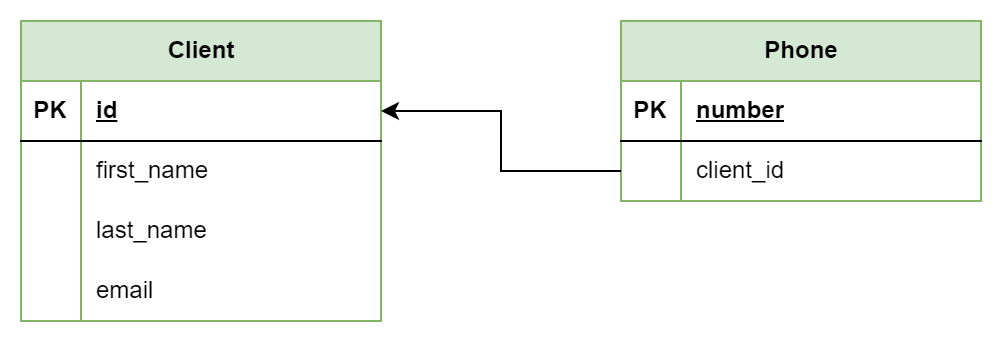

The diagram above was exported from draw.io. Its source (the exported page's mxGraphModel, read from the mxfile embedded in the PNG):
<mxGraphModel dx="1360" dy="729" grid="1" gridSize="10" guides="1" tooltips="1" connect="1" arrows="1" fold="1" page="1" pageScale="1" pageWidth="1169" pageHeight="827" math="0" shadow="0" extFonts="Permanent Marker^https://fonts.googleapis.com/css?family=Permanent+Marker">
  <root>
    <mxCell id="0" />
    <mxCell id="1" parent="0" />
    <mxCell id="y-4dWWcLzV4cEBcKaols-14" value="Client" style="shape=table;startSize=30;container=1;collapsible=1;childLayout=tableLayout;fixedRows=1;rowLines=0;fontStyle=1;align=center;resizeLast=1;html=1;fillColor=#d5e8d4;strokeColor=#82b366;" parent="1" vertex="1">
      <mxGeometry x="340" y="240" width="180" height="150" as="geometry" />
    </mxCell>
    <mxCell id="y-4dWWcLzV4cEBcKaols-15" value="" style="shape=tableRow;horizontal=0;startSize=0;swimlaneHead=0;swimlaneBody=0;fillColor=none;collapsible=0;dropTarget=0;points=[[0,0.5],[1,0.5]];portConstraint=eastwest;top=0;left=0;right=0;bottom=1;" parent="y-4dWWcLzV4cEBcKaols-14" vertex="1">
      <mxGeometry y="30" width="180" height="30" as="geometry" />
    </mxCell>
    <mxCell id="y-4dWWcLzV4cEBcKaols-16" value="PK" style="shape=partialRectangle;connectable=0;fillColor=none;top=0;left=0;bottom=0;right=0;fontStyle=1;overflow=hidden;whiteSpace=wrap;html=1;" parent="y-4dWWcLzV4cEBcKaols-15" vertex="1">
      <mxGeometry width="30" height="30" as="geometry">
        <mxRectangle width="30" height="30" as="alternateBounds" />
      </mxGeometry>
    </mxCell>
    <mxCell id="y-4dWWcLzV4cEBcKaols-17" value="id" style="shape=partialRectangle;connectable=0;fillColor=none;top=0;left=0;bottom=0;right=0;align=left;spacingLeft=6;fontStyle=5;overflow=hidden;whiteSpace=wrap;html=1;" parent="y-4dWWcLzV4cEBcKaols-15" vertex="1">
      <mxGeometry x="30" width="150" height="30" as="geometry">
        <mxRectangle width="150" height="30" as="alternateBounds" />
      </mxGeometry>
    </mxCell>
    <mxCell id="y-4dWWcLzV4cEBcKaols-18" value="" style="shape=tableRow;horizontal=0;startSize=0;swimlaneHead=0;swimlaneBody=0;fillColor=none;collapsible=0;dropTarget=0;points=[[0,0.5],[1,0.5]];portConstraint=eastwest;top=0;left=0;right=0;bottom=0;" parent="y-4dWWcLzV4cEBcKaols-14" vertex="1">
      <mxGeometry y="60" width="180" height="30" as="geometry" />
    </mxCell>
    <mxCell id="y-4dWWcLzV4cEBcKaols-19" value="" style="shape=partialRectangle;connectable=0;fillColor=none;top=0;left=0;bottom=0;right=0;editable=1;overflow=hidden;whiteSpace=wrap;html=1;" parent="y-4dWWcLzV4cEBcKaols-18" vertex="1">
      <mxGeometry width="30" height="30" as="geometry">
        <mxRectangle width="30" height="30" as="alternateBounds" />
      </mxGeometry>
    </mxCell>
    <mxCell id="y-4dWWcLzV4cEBcKaols-20" value="first_name" style="shape=partialRectangle;connectable=0;fillColor=none;top=0;left=0;bottom=0;right=0;align=left;spacingLeft=6;overflow=hidden;whiteSpace=wrap;html=1;" parent="y-4dWWcLzV4cEBcKaols-18" vertex="1">
      <mxGeometry x="30" width="150" height="30" as="geometry">
        <mxRectangle width="150" height="30" as="alternateBounds" />
      </mxGeometry>
    </mxCell>
    <mxCell id="hRmpYhrowH6M7utCaJqh-4" style="shape=tableRow;horizontal=0;startSize=0;swimlaneHead=0;swimlaneBody=0;fillColor=none;collapsible=0;dropTarget=0;points=[[0,0.5],[1,0.5]];portConstraint=eastwest;top=0;left=0;right=0;bottom=0;" parent="y-4dWWcLzV4cEBcKaols-14" vertex="1">
      <mxGeometry y="90" width="180" height="30" as="geometry" />
    </mxCell>
    <mxCell id="hRmpYhrowH6M7utCaJqh-5" style="shape=partialRectangle;connectable=0;fillColor=none;top=0;left=0;bottom=0;right=0;editable=1;overflow=hidden;whiteSpace=wrap;html=1;" parent="hRmpYhrowH6M7utCaJqh-4" vertex="1">
      <mxGeometry width="30" height="30" as="geometry">
        <mxRectangle width="30" height="30" as="alternateBounds" />
      </mxGeometry>
    </mxCell>
    <mxCell id="hRmpYhrowH6M7utCaJqh-6" value="last_name" style="shape=partialRectangle;connectable=0;fillColor=none;top=0;left=0;bottom=0;right=0;align=left;spacingLeft=6;overflow=hidden;whiteSpace=wrap;html=1;" parent="hRmpYhrowH6M7utCaJqh-4" vertex="1">
      <mxGeometry x="30" width="150" height="30" as="geometry">
        <mxRectangle width="150" height="30" as="alternateBounds" />
      </mxGeometry>
    </mxCell>
    <mxCell id="hRmpYhrowH6M7utCaJqh-1" style="shape=tableRow;horizontal=0;startSize=0;swimlaneHead=0;swimlaneBody=0;fillColor=none;collapsible=0;dropTarget=0;points=[[0,0.5],[1,0.5]];portConstraint=eastwest;top=0;left=0;right=0;bottom=0;" parent="y-4dWWcLzV4cEBcKaols-14" vertex="1">
      <mxGeometry y="120" width="180" height="30" as="geometry" />
    </mxCell>
    <mxCell id="hRmpYhrowH6M7utCaJqh-2" style="shape=partialRectangle;connectable=0;fillColor=none;top=0;left=0;bottom=0;right=0;editable=1;overflow=hidden;whiteSpace=wrap;html=1;" parent="hRmpYhrowH6M7utCaJqh-1" vertex="1">
      <mxGeometry width="30" height="30" as="geometry">
        <mxRectangle width="30" height="30" as="alternateBounds" />
      </mxGeometry>
    </mxCell>
    <mxCell id="hRmpYhrowH6M7utCaJqh-3" value="email" style="shape=partialRectangle;connectable=0;fillColor=none;top=0;left=0;bottom=0;right=0;align=left;spacingLeft=6;overflow=hidden;whiteSpace=wrap;html=1;" parent="hRmpYhrowH6M7utCaJqh-1" vertex="1">
      <mxGeometry x="30" width="150" height="30" as="geometry">
        <mxRectangle width="150" height="30" as="alternateBounds" />
      </mxGeometry>
    </mxCell>
    <mxCell id="y-4dWWcLzV4cEBcKaols-28" value="Phone" style="shape=table;startSize=30;container=1;collapsible=1;childLayout=tableLayout;fixedRows=1;rowLines=0;fontStyle=1;align=center;resizeLast=1;html=1;fillColor=#d5e8d4;strokeColor=#82b366;" parent="1" vertex="1">
      <mxGeometry x="640" y="240" width="180" height="90" as="geometry">
        <mxRectangle x="680" y="240" width="80" height="30" as="alternateBounds" />
      </mxGeometry>
    </mxCell>
    <mxCell id="y-4dWWcLzV4cEBcKaols-29" value="" style="shape=tableRow;horizontal=0;startSize=0;swimlaneHead=0;swimlaneBody=0;fillColor=none;collapsible=0;dropTarget=0;points=[[0,0.5],[1,0.5]];portConstraint=eastwest;top=0;left=0;right=0;bottom=1;" parent="y-4dWWcLzV4cEBcKaols-28" vertex="1">
      <mxGeometry y="30" width="180" height="30" as="geometry" />
    </mxCell>
    <mxCell id="y-4dWWcLzV4cEBcKaols-30" value="PK" style="shape=partialRectangle;connectable=0;fillColor=none;top=0;left=0;bottom=0;right=0;fontStyle=1;overflow=hidden;whiteSpace=wrap;html=1;" parent="y-4dWWcLzV4cEBcKaols-29" vertex="1">
      <mxGeometry width="30" height="30" as="geometry">
        <mxRectangle width="30" height="30" as="alternateBounds" />
      </mxGeometry>
    </mxCell>
    <mxCell id="y-4dWWcLzV4cEBcKaols-31" value="number" style="shape=partialRectangle;connectable=0;fillColor=none;top=0;left=0;bottom=0;right=0;align=left;spacingLeft=6;fontStyle=5;overflow=hidden;whiteSpace=wrap;html=1;" parent="y-4dWWcLzV4cEBcKaols-29" vertex="1">
      <mxGeometry x="30" width="150" height="30" as="geometry">
        <mxRectangle width="150" height="30" as="alternateBounds" />
      </mxGeometry>
    </mxCell>
    <mxCell id="y-4dWWcLzV4cEBcKaols-32" value="" style="shape=tableRow;horizontal=0;startSize=0;swimlaneHead=0;swimlaneBody=0;fillColor=none;collapsible=0;dropTarget=0;points=[[0,0.5],[1,0.5]];portConstraint=eastwest;top=0;left=0;right=0;bottom=0;" parent="y-4dWWcLzV4cEBcKaols-28" vertex="1">
      <mxGeometry y="60" width="180" height="30" as="geometry" />
    </mxCell>
    <mxCell id="y-4dWWcLzV4cEBcKaols-33" value="" style="shape=partialRectangle;connectable=0;fillColor=none;top=0;left=0;bottom=0;right=0;editable=1;overflow=hidden;whiteSpace=wrap;html=1;" parent="y-4dWWcLzV4cEBcKaols-32" vertex="1">
      <mxGeometry width="30" height="30" as="geometry">
        <mxRectangle width="30" height="30" as="alternateBounds" />
      </mxGeometry>
    </mxCell>
    <mxCell id="y-4dWWcLzV4cEBcKaols-34" value="client_id" style="shape=partialRectangle;connectable=0;fillColor=none;top=0;left=0;bottom=0;right=0;align=left;spacingLeft=6;overflow=hidden;whiteSpace=wrap;html=1;" parent="y-4dWWcLzV4cEBcKaols-32" vertex="1">
      <mxGeometry x="30" width="150" height="30" as="geometry">
        <mxRectangle width="150" height="30" as="alternateBounds" />
      </mxGeometry>
    </mxCell>
    <mxCell id="hRmpYhrowH6M7utCaJqh-7" style="edgeStyle=orthogonalEdgeStyle;rounded=0;orthogonalLoop=1;jettySize=auto;html=1;exitX=0;exitY=0.5;exitDx=0;exitDy=0;entryX=1;entryY=0.5;entryDx=0;entryDy=0;" parent="1" source="y-4dWWcLzV4cEBcKaols-32" target="y-4dWWcLzV4cEBcKaols-15" edge="1">
      <mxGeometry relative="1" as="geometry" />
    </mxCell>
  </root>
</mxGraphModel>